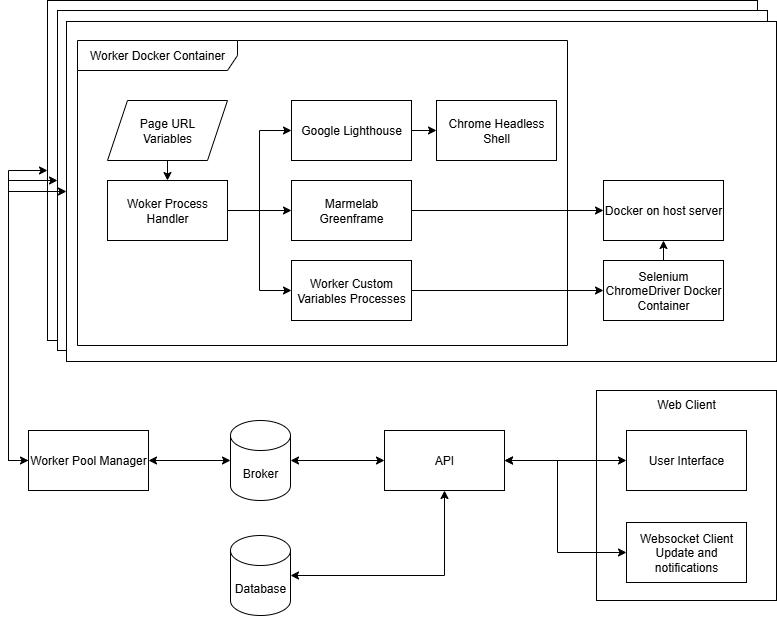

The diagram above was exported from draw.io. Its source (the exported page's mxGraphModel, read from the mxfile embedded in the PNG):
<mxGraphModel dx="1430" dy="819" grid="1" gridSize="10" guides="1" tooltips="1" connect="1" arrows="1" fold="1" page="1" pageScale="1" pageWidth="827" pageHeight="1169" math="0" shadow="0">
  <root>
    <mxCell id="0" />
    <mxCell id="1" parent="0" />
    <mxCell id="2" style="edgeStyle=orthogonalEdgeStyle;rounded=0;orthogonalLoop=1;jettySize=auto;html=1;exitX=0;exitY=0.5;exitDx=0;exitDy=0;entryX=0;entryY=0.5;entryDx=0;entryDy=0;" edge="1" source="9" target="3" parent="1">
      <mxGeometry relative="1" as="geometry">
        <mxPoint x="1080" y="160" as="targetPoint" />
      </mxGeometry>
    </mxCell>
    <mxCell id="3" value="" style="rounded=0;whiteSpace=wrap;html=1;" vertex="1" parent="1">
      <mxGeometry x="1140" y="10" width="710" height="340" as="geometry" />
    </mxCell>
    <mxCell id="4" value="" style="rounded=0;whiteSpace=wrap;html=1;" vertex="1" parent="1">
      <mxGeometry x="1150" y="20" width="710" height="340" as="geometry" />
    </mxCell>
    <mxCell id="5" value="" style="rounded=0;whiteSpace=wrap;html=1;" vertex="1" parent="1">
      <mxGeometry x="1159" y="31" width="710" height="340" as="geometry" />
    </mxCell>
    <mxCell id="6" style="edgeStyle=orthogonalEdgeStyle;rounded=0;orthogonalLoop=1;jettySize=auto;html=1;exitX=0;exitY=0.5;exitDx=0;exitDy=0;exitPerimeter=0;entryX=1;entryY=0.5;entryDx=0;entryDy=0;startArrow=classic;startFill=1;" edge="1" source="7" target="9" parent="1">
      <mxGeometry relative="1" as="geometry" />
    </mxCell>
    <mxCell id="7" value="Broker" style="shape=cylinder3;whiteSpace=wrap;html=1;boundedLbl=1;backgroundOutline=1;size=15;" vertex="1" parent="1">
      <mxGeometry x="1323" y="430" width="60" height="80" as="geometry" />
    </mxCell>
    <mxCell id="8" style="edgeStyle=orthogonalEdgeStyle;rounded=0;orthogonalLoop=1;jettySize=auto;html=1;exitX=0;exitY=0.5;exitDx=0;exitDy=0;entryX=0;entryY=0.5;entryDx=0;entryDy=0;" edge="1" source="9" target="5" parent="1">
      <mxGeometry relative="1" as="geometry">
        <mxPoint x="1030" y="290" as="targetPoint" />
      </mxGeometry>
    </mxCell>
    <mxCell id="9" value="Worker Pool Manager" style="rounded=0;whiteSpace=wrap;html=1;" vertex="1" parent="1">
      <mxGeometry x="1121" y="440" width="120" height="60" as="geometry" />
    </mxCell>
    <mxCell id="10" value="Worker Docker Container" style="shape=umlFrame;whiteSpace=wrap;html=1;pointerEvents=0;recursiveResize=0;container=1;collapsible=0;width=160;" vertex="1" parent="1">
      <mxGeometry x="1170" y="50" width="490" height="305" as="geometry" />
    </mxCell>
    <mxCell id="11" value="Google Lighthouse" style="rounded=0;whiteSpace=wrap;html=1;" vertex="1" parent="10">
      <mxGeometry x="214" y="60" width="120" height="60" as="geometry" />
    </mxCell>
    <mxCell id="12" value="Page URL&lt;div&gt;Variables&lt;/div&gt;" style="shape=parallelogram;perimeter=parallelogramPerimeter;whiteSpace=wrap;html=1;fixedSize=1;" vertex="1" parent="10">
      <mxGeometry x="30" y="60" width="120" height="60" as="geometry" />
    </mxCell>
    <mxCell id="13" style="edgeStyle=orthogonalEdgeStyle;rounded=0;orthogonalLoop=1;jettySize=auto;html=1;exitX=0.5;exitY=0;exitDx=0;exitDy=0;entryX=0.5;entryY=1;entryDx=0;entryDy=0;" edge="1" source="14" target="21" parent="1">
      <mxGeometry relative="1" as="geometry" />
    </mxCell>
    <mxCell id="14" value="Selenium ChromeDriver Docker Container" style="rounded=0;whiteSpace=wrap;html=1;" vertex="1" parent="1">
      <mxGeometry x="1696" y="270" width="120" height="60" as="geometry" />
    </mxCell>
    <mxCell id="15" style="edgeStyle=orthogonalEdgeStyle;rounded=0;orthogonalLoop=1;jettySize=auto;html=1;exitX=1;exitY=0.5;exitDx=0;exitDy=0;entryX=0;entryY=0.5;entryDx=0;entryDy=0;" edge="1" source="16" target="21" parent="1">
      <mxGeometry relative="1" as="geometry" />
    </mxCell>
    <mxCell id="16" value="Marmelab Greenframe" style="rounded=0;whiteSpace=wrap;html=1;" vertex="1" parent="1">
      <mxGeometry x="1384" y="190" width="120" height="60" as="geometry" />
    </mxCell>
    <mxCell id="17" style="edgeStyle=orthogonalEdgeStyle;rounded=0;orthogonalLoop=1;jettySize=auto;html=1;exitX=1;exitY=0.5;exitDx=0;exitDy=0;entryX=0;entryY=0.5;entryDx=0;entryDy=0;" edge="1" source="20" target="16" parent="1">
      <mxGeometry relative="1" as="geometry" />
    </mxCell>
    <mxCell id="18" style="edgeStyle=orthogonalEdgeStyle;rounded=0;orthogonalLoop=1;jettySize=auto;html=1;exitX=1;exitY=0.5;exitDx=0;exitDy=0;entryX=0;entryY=0.5;entryDx=0;entryDy=0;" edge="1" source="20" target="11" parent="1">
      <mxGeometry relative="1" as="geometry" />
    </mxCell>
    <mxCell id="19" style="edgeStyle=orthogonalEdgeStyle;rounded=0;orthogonalLoop=1;jettySize=auto;html=1;entryX=0;entryY=0.5;entryDx=0;entryDy=0;" edge="1" source="20" target="25" parent="1">
      <mxGeometry relative="1" as="geometry" />
    </mxCell>
    <mxCell id="20" value="Woker Process Handler" style="rounded=0;whiteSpace=wrap;html=1;" vertex="1" parent="1">
      <mxGeometry x="1200" y="190" width="120" height="60" as="geometry" />
    </mxCell>
    <mxCell id="21" value="Docker on host server" style="rounded=0;whiteSpace=wrap;html=1;" vertex="1" parent="1">
      <mxGeometry x="1696" y="190" width="120" height="60" as="geometry" />
    </mxCell>
    <mxCell id="22" value="Chrome Headless Shell" style="rounded=0;whiteSpace=wrap;html=1;" vertex="1" parent="1">
      <mxGeometry x="1529" y="110" width="120" height="60" as="geometry" />
    </mxCell>
    <mxCell id="23" style="edgeStyle=orthogonalEdgeStyle;rounded=0;orthogonalLoop=1;jettySize=auto;html=1;exitX=1;exitY=0.5;exitDx=0;exitDy=0;" edge="1" source="11" target="22" parent="1">
      <mxGeometry relative="1" as="geometry" />
    </mxCell>
    <mxCell id="24" style="edgeStyle=orthogonalEdgeStyle;rounded=0;orthogonalLoop=1;jettySize=auto;html=1;exitX=1;exitY=0.5;exitDx=0;exitDy=0;entryX=0;entryY=0.5;entryDx=0;entryDy=0;" edge="1" source="25" target="14" parent="1">
      <mxGeometry relative="1" as="geometry" />
    </mxCell>
    <mxCell id="25" value="Worker Custom Variables Processes" style="rounded=0;whiteSpace=wrap;html=1;" vertex="1" parent="1">
      <mxGeometry x="1384" y="270" width="120" height="60" as="geometry" />
    </mxCell>
    <mxCell id="26" style="edgeStyle=orthogonalEdgeStyle;rounded=0;orthogonalLoop=1;jettySize=auto;html=1;exitX=0.5;exitY=1;exitDx=0;exitDy=0;entryX=0.5;entryY=0;entryDx=0;entryDy=0;" edge="1" source="12" target="20" parent="1">
      <mxGeometry relative="1" as="geometry" />
    </mxCell>
    <mxCell id="27" style="edgeStyle=orthogonalEdgeStyle;rounded=0;orthogonalLoop=1;jettySize=auto;html=1;exitX=0;exitY=0.5;exitDx=0;exitDy=0;entryX=0;entryY=0.5;entryDx=0;entryDy=0;startArrow=classic;startFill=1;" edge="1" source="9" target="4" parent="1">
      <mxGeometry relative="1" as="geometry" />
    </mxCell>
    <mxCell id="28" value="API" style="rounded=0;whiteSpace=wrap;html=1;" vertex="1" parent="1">
      <mxGeometry x="1477" y="440" width="120" height="60" as="geometry" />
    </mxCell>
    <mxCell id="29" value="Database" style="shape=cylinder3;whiteSpace=wrap;html=1;boundedLbl=1;backgroundOutline=1;size=15;" vertex="1" parent="1">
      <mxGeometry x="1323" y="545" width="60" height="80" as="geometry" />
    </mxCell>
    <mxCell id="30" style="edgeStyle=orthogonalEdgeStyle;rounded=0;orthogonalLoop=1;jettySize=auto;html=1;entryX=1;entryY=0.5;entryDx=0;entryDy=0;entryPerimeter=0;startArrow=classic;startFill=1;" edge="1" source="28" target="7" parent="1">
      <mxGeometry relative="1" as="geometry" />
    </mxCell>
    <mxCell id="31" style="edgeStyle=orthogonalEdgeStyle;rounded=0;orthogonalLoop=1;jettySize=auto;html=1;exitX=0.5;exitY=1;exitDx=0;exitDy=0;entryX=1;entryY=0.5;entryDx=0;entryDy=0;entryPerimeter=0;startArrow=classic;startFill=1;" edge="1" source="28" target="29" parent="1">
      <mxGeometry relative="1" as="geometry" />
    </mxCell>
    <mxCell id="32" value="Web Client" style="rounded=0;whiteSpace=wrap;html=1;align=center;verticalAlign=top;" vertex="1" parent="1">
      <mxGeometry x="1689" y="400" width="180" height="210" as="geometry" />
    </mxCell>
    <mxCell id="33" style="edgeStyle=orthogonalEdgeStyle;rounded=0;orthogonalLoop=1;jettySize=auto;html=1;exitX=0;exitY=0.5;exitDx=0;exitDy=0;entryX=1;entryY=0.5;entryDx=0;entryDy=0;startArrow=classic;startFill=1;" edge="1" source="34" target="28" parent="1">
      <mxGeometry relative="1" as="geometry">
        <Array as="points">
          <mxPoint x="1650" y="562" />
          <mxPoint x="1650" y="470" />
        </Array>
      </mxGeometry>
    </mxCell>
    <mxCell id="34" value="Websocket Client&lt;div&gt;Update and notifications&lt;/div&gt;" style="rounded=0;whiteSpace=wrap;html=1;" vertex="1" parent="1">
      <mxGeometry x="1719" y="532" width="120" height="60" as="geometry" />
    </mxCell>
    <mxCell id="35" style="edgeStyle=orthogonalEdgeStyle;rounded=0;orthogonalLoop=1;jettySize=auto;html=1;exitX=0;exitY=0.5;exitDx=0;exitDy=0;entryX=1;entryY=0.5;entryDx=0;entryDy=0;startArrow=classic;startFill=1;" edge="1" source="36" target="28" parent="1">
      <mxGeometry relative="1" as="geometry" />
    </mxCell>
    <mxCell id="36" value="User Interface" style="rounded=0;whiteSpace=wrap;html=1;" vertex="1" parent="1">
      <mxGeometry x="1719" y="440" width="120" height="60" as="geometry" />
    </mxCell>
  </root>
</mxGraphModel>